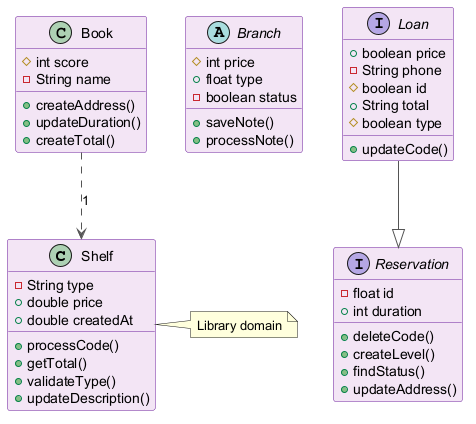

The diagram above was rendered by PlantUML. Its source (embedded in the PNG):
@startuml
skinparam backgroundColor #FFFFFF
skinparam classBackgroundColor #F3E5F5
skinparam classBorderColor #6A1B9A
skinparam ArrowColor #555555
class Shelf {
  -String type
  +double price
  +double createdAt
  +processCode()
  +getTotal()
  +validateType()
  +updateDescription()
}
class Book {
  #int score
  -String name
  +createAddress()
  +updateDuration()
  +createTotal()
}
abstract class Branch {
  #int price
  +float type
  -boolean status
  +saveNote()
  +processNote()
}
interface Reservation {
  -float id
  +int duration
  +deleteCode()
  +createLevel()
  +findStatus()
  +updateAddress()
}
interface Loan {
  +boolean price
  -String phone
  #boolean id
  +String total
  #boolean type
  +updateCode()
}
Book ..> Shelf : "1"
Loan --|> Reservation
note right of Shelf : Library domain
@enduml